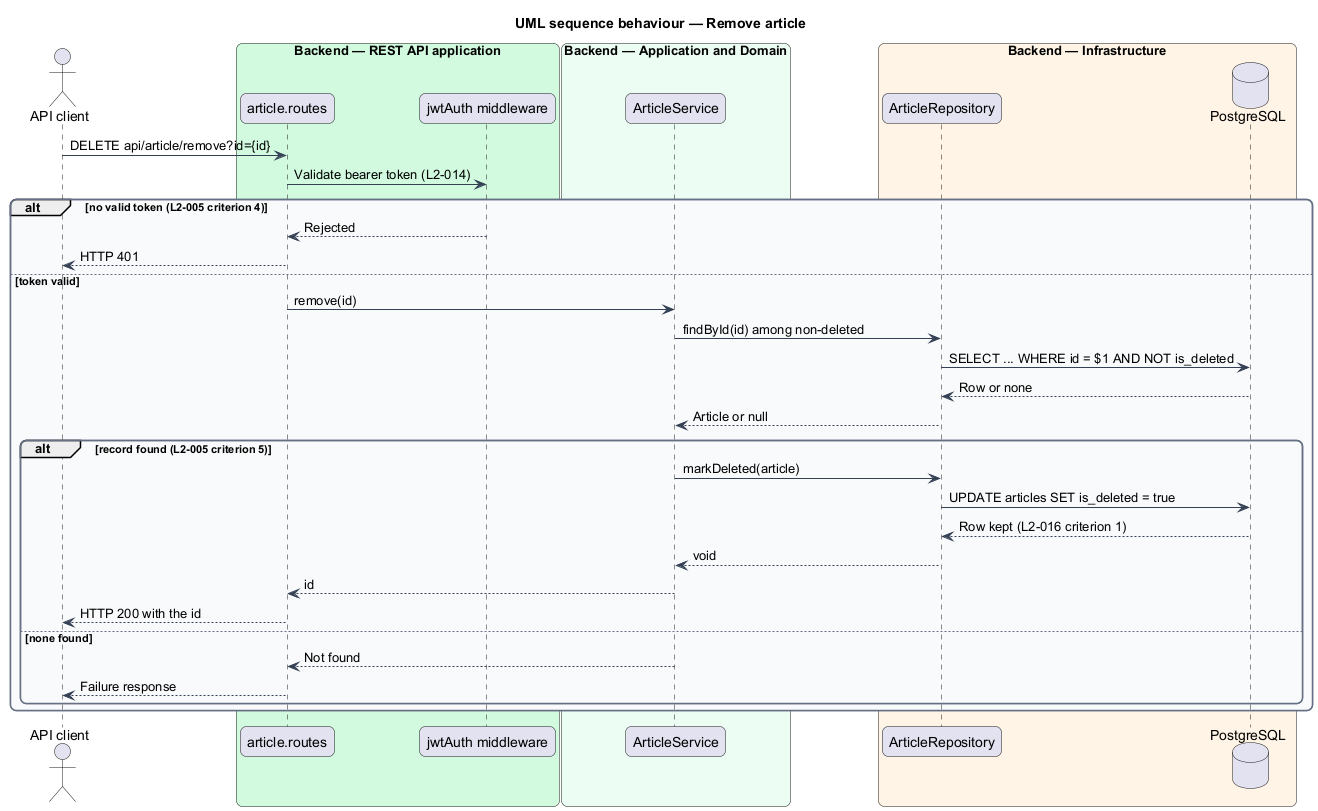

The diagram above was rendered by PlantUML. Its source (embedded in the PNG):
@startuml
title UML sequence behaviour — Remove article
skinparam backgroundColor #FFFFFF
skinparam shadowing false
skinparam roundcorner 12
skinparam defaultFontName Arial
skinparam ArrowColor #344054
skinparam rectangle {
  BorderColor #344054
  FontColor #101828
}
skinparam package {
  BorderColor #667085
  FontColor #101828
  BackgroundColor #F9FAFB
}
actor "API client" as actor
box "Backend — REST API application" #D1FADF
  participant "article.routes" as routes
  participant "jwtAuth middleware" as auth
end box
box "Backend — Application and Domain" #ECFDF3
  participant "ArticleService" as service
end box
box "Backend — Infrastructure" #FFF4E5
  participant "ArticleRepository" as repo
  database "PostgreSQL" as db
end box
actor -> routes : DELETE api/article/remove?id={id}
routes -> auth : Validate bearer token (L2-014)
alt no valid token (L2-005 criterion 4)
  auth --> routes : Rejected
  routes --> actor : HTTP 401
else token valid
  routes -> service : remove(id)
  service -> repo : findById(id) among non-deleted
  repo -> db : SELECT ... WHERE id = $1 AND NOT is_deleted
  db --> repo : Row or none
  repo --> service : Article or null
  alt record found (L2-005 criterion 5)
    service -> repo : markDeleted(article)
    repo -> db : UPDATE articles SET is_deleted = true
    db --> repo : Row kept (L2-016 criterion 1)
    repo --> service : void
    service --> routes : id
    routes --> actor : HTTP 200 with the id
  else none found
    service --> routes : Not found
    routes --> actor : Failure response
  end
end
@enduml